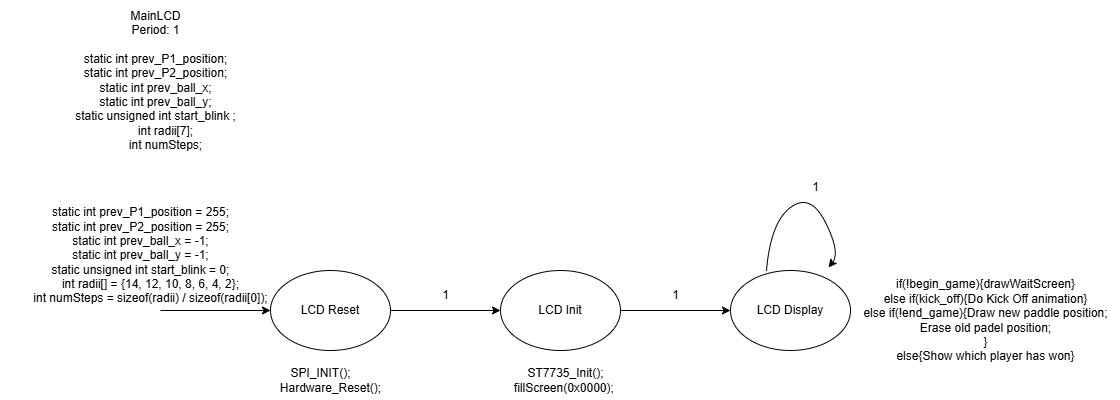

The diagram above was exported from draw.io. Its source (the exported page's mxGraphModel, read from the mxfile embedded in the PNG):
<mxGraphModel dx="2827" dy="2375" grid="1" gridSize="10" guides="1" tooltips="1" connect="1" arrows="0" fold="1" page="1" pageScale="1" pageWidth="827" pageHeight="1169" math="0" shadow="0">
  <root>
    <mxCell id="0" />
    <mxCell id="1" parent="0" />
    <mxCell id="o9uoQcelFFp-9Zs5Vqmi-1" value="LCD Reset" style="ellipse;whiteSpace=wrap;html=1;" vertex="1" parent="1">
      <mxGeometry x="190" y="160" width="120" height="80" as="geometry" />
    </mxCell>
    <mxCell id="o9uoQcelFFp-9Zs5Vqmi-2" value="" style="endArrow=classic;html=1;rounded=0;entryX=0;entryY=0.5;entryDx=0;entryDy=0;" edge="1" parent="1" target="o9uoQcelFFp-9Zs5Vqmi-1">
      <mxGeometry width="50" height="50" relative="1" as="geometry">
        <mxPoint x="80" y="200" as="sourcePoint" />
        <mxPoint x="440" y="290" as="targetPoint" />
      </mxGeometry>
    </mxCell>
    <mxCell id="o9uoQcelFFp-9Zs5Vqmi-10" value="&lt;blockquote style=&quot;margin: 0 0 0 40px; border: none; padding: 0px;&quot;&gt;1&lt;/blockquote&gt;" style="text;html=1;align=center;verticalAlign=middle;resizable=0;points=[];autosize=1;strokeColor=none;fillColor=none;" vertex="1" parent="1">
      <mxGeometry x="310" y="170" width="70" height="30" as="geometry" />
    </mxCell>
    <mxCell id="o9uoQcelFFp-9Zs5Vqmi-11" value="MainLCD&lt;br&gt;&lt;div&gt;Period: 1&lt;/div&gt;&lt;div&gt;&lt;br&gt;&lt;/div&gt;&lt;div&gt;static int prev_P1_position;&lt;/div&gt;&lt;div&gt;static int prev_P2_position;&lt;/div&gt;&lt;div&gt;static int prev_ball_x;&lt;/div&gt;&lt;div&gt;static int prev_ball_y;&lt;/div&gt;&lt;div&gt;&lt;div&gt;static unsigned int start_blink ;&lt;/div&gt;&lt;div&gt;&amp;nbsp; &amp;nbsp; &amp;nbsp; int radii[7];&lt;/div&gt;&lt;div&gt;&amp;nbsp; &amp;nbsp; &amp;nbsp; int numSteps;&lt;/div&gt;&lt;/div&gt;" style="text;html=1;align=center;verticalAlign=middle;resizable=0;points=[];autosize=1;strokeColor=none;fillColor=none;" vertex="1" parent="1">
      <mxGeometry x="-15" y="-110" width="180" height="160" as="geometry" />
    </mxCell>
    <mxCell id="o9uoQcelFFp-9Zs5Vqmi-12" value="LCD Init" style="ellipse;whiteSpace=wrap;html=1;" vertex="1" parent="1">
      <mxGeometry x="420" y="160" width="120" height="80" as="geometry" />
    </mxCell>
    <mxCell id="o9uoQcelFFp-9Zs5Vqmi-13" value="" style="endArrow=classic;html=1;rounded=0;entryX=0;entryY=0.5;entryDx=0;entryDy=0;" edge="1" parent="1" target="o9uoQcelFFp-9Zs5Vqmi-12">
      <mxGeometry width="50" height="50" relative="1" as="geometry">
        <mxPoint x="310" y="200" as="sourcePoint" />
        <mxPoint x="670" y="290" as="targetPoint" />
      </mxGeometry>
    </mxCell>
    <mxCell id="o9uoQcelFFp-9Zs5Vqmi-14" value="LCD Display" style="ellipse;whiteSpace=wrap;html=1;" vertex="1" parent="1">
      <mxGeometry x="650" y="160" width="120" height="80" as="geometry" />
    </mxCell>
    <mxCell id="o9uoQcelFFp-9Zs5Vqmi-15" value="" style="endArrow=classic;html=1;rounded=0;entryX=0;entryY=0.5;entryDx=0;entryDy=0;" edge="1" parent="1" target="o9uoQcelFFp-9Zs5Vqmi-14">
      <mxGeometry width="50" height="50" relative="1" as="geometry">
        <mxPoint x="540" y="200" as="sourcePoint" />
        <mxPoint x="900" y="290" as="targetPoint" />
      </mxGeometry>
    </mxCell>
    <mxCell id="o9uoQcelFFp-9Zs5Vqmi-16" value="&lt;div&gt;static int prev_P1_position = 255;&lt;/div&gt;&lt;div&gt;static int prev_P2_position&amp;nbsp;&lt;span style=&quot;background-color: transparent; color: light-dark(rgb(0, 0, 0), rgb(255, 255, 255));&quot;&gt;= 255&lt;/span&gt;&lt;span style=&quot;background-color: transparent; color: light-dark(rgb(0, 0, 0), rgb(255, 255, 255));&quot;&gt;;&lt;/span&gt;&lt;/div&gt;&lt;div&gt;static int prev_ball_x = -1;&lt;/div&gt;&lt;div&gt;static int prev_ball_y = -1;&lt;/div&gt;&lt;div&gt;&lt;div&gt;static unsigned int start_blink = 0;&lt;/div&gt;&lt;div&gt;&amp;nbsp; &amp;nbsp; &amp;nbsp; int radii[] = {14, 12, 10, 8, 6, 4, 2};&lt;/div&gt;&lt;div&gt;&amp;nbsp; &amp;nbsp; &amp;nbsp; int numSteps = sizeof(radii) / sizeof(radii[0]);&lt;/div&gt;&lt;/div&gt;" style="text;html=1;align=center;verticalAlign=middle;resizable=0;points=[];autosize=1;strokeColor=none;fillColor=none;" vertex="1" parent="1">
      <mxGeometry x="-80" y="90" width="280" height="110" as="geometry" />
    </mxCell>
    <mxCell id="o9uoQcelFFp-9Zs5Vqmi-17" value="&lt;div&gt;SPI_INIT();&lt;/div&gt;&lt;div&gt;&amp;nbsp; &amp;nbsp; &amp;nbsp; Hardware_Reset();&lt;/div&gt;" style="text;html=1;align=center;verticalAlign=middle;resizable=0;points=[];autosize=1;strokeColor=none;fillColor=none;" vertex="1" parent="1">
      <mxGeometry x="170" y="250" width="140" height="40" as="geometry" />
    </mxCell>
    <mxCell id="o9uoQcelFFp-9Zs5Vqmi-18" value="&lt;div&gt;&amp;nbsp; &amp;nbsp; &amp;nbsp; ST7735_Init();&lt;/div&gt;&lt;div&gt;&amp;nbsp; &amp;nbsp; &amp;nbsp; fillScreen(0x0000);&amp;nbsp;&lt;/div&gt;" style="text;html=1;align=center;verticalAlign=middle;resizable=0;points=[];autosize=1;strokeColor=none;fillColor=none;" vertex="1" parent="1">
      <mxGeometry x="400" y="250" width="150" height="40" as="geometry" />
    </mxCell>
    <mxCell id="o9uoQcelFFp-9Zs5Vqmi-20" value="" style="curved=1;endArrow=classic;html=1;rounded=0;exitX=0.213;exitY=0.103;exitDx=0;exitDy=0;exitPerimeter=0;" edge="1" parent="1">
      <mxGeometry width="50" height="50" relative="1" as="geometry">
        <mxPoint x="686" y="160" as="sourcePoint" />
        <mxPoint x="748" y="157" as="targetPoint" />
        <Array as="points">
          <mxPoint x="690" y="112" />
          <mxPoint x="730" y="82" />
          <mxPoint x="760" y="142" />
        </Array>
      </mxGeometry>
    </mxCell>
    <mxCell id="o9uoQcelFFp-9Zs5Vqmi-21" value="&lt;blockquote style=&quot;margin: 0 0 0 40px; border: none; padding: 0px;&quot;&gt;1&lt;/blockquote&gt;" style="text;html=1;align=center;verticalAlign=middle;resizable=0;points=[];autosize=1;strokeColor=none;fillColor=none;" vertex="1" parent="1">
      <mxGeometry x="680" y="62" width="70" height="30" as="geometry" />
    </mxCell>
    <mxCell id="o9uoQcelFFp-9Zs5Vqmi-22" value="&lt;blockquote style=&quot;margin: 0 0 0 40px; border: none; padding: 0px;&quot;&gt;1&lt;/blockquote&gt;" style="text;html=1;align=center;verticalAlign=middle;resizable=0;points=[];autosize=1;strokeColor=none;fillColor=none;" vertex="1" parent="1">
      <mxGeometry x="540" y="170" width="70" height="30" as="geometry" />
    </mxCell>
    <mxCell id="o9uoQcelFFp-9Zs5Vqmi-23" value="if(!begin_game){drawWaitScreen}&lt;div&gt;else if(kick_off){Do Kick Off animation}&lt;br&gt;&lt;div&gt;else if(!end_game){Draw new paddle position;&lt;/div&gt;&lt;div&gt;Erase old padel position;&lt;/div&gt;&lt;div&gt;}&lt;/div&gt;&lt;/div&gt;&lt;div&gt;else{Show which player has won}&lt;/div&gt;" style="text;html=1;align=center;verticalAlign=middle;resizable=0;points=[];autosize=1;strokeColor=none;fillColor=none;" vertex="1" parent="1">
      <mxGeometry x="770" y="160" width="270" height="100" as="geometry" />
    </mxCell>
  </root>
</mxGraphModel>